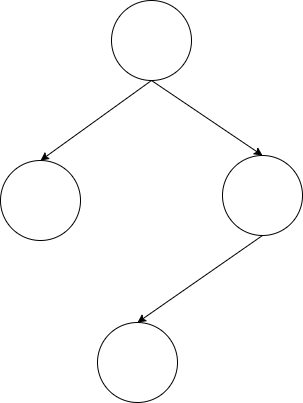

The diagram above was exported from draw.io. Its source (the exported page's mxGraphModel, read from the mxfile embedded in the PNG):
<mxGraphModel dx="1422" dy="865" grid="0" gridSize="10" guides="1" tooltips="1" connect="1" arrows="1" fold="1" page="1" pageScale="1" pageWidth="827" pageHeight="1169" math="0" shadow="0">
  <root>
    <mxCell id="0" />
    <mxCell id="1" parent="0" />
    <mxCell id="U9pTZ_ljVDIF99O8DF6z-9" style="edgeStyle=none;rounded=0;orthogonalLoop=1;jettySize=auto;html=1;exitX=0.5;exitY=1;exitDx=0;exitDy=0;entryX=0.5;entryY=0;entryDx=0;entryDy=0;" edge="1" parent="1" source="U9pTZ_ljVDIF99O8DF6z-2" target="U9pTZ_ljVDIF99O8DF6z-4">
      <mxGeometry relative="1" as="geometry" />
    </mxCell>
    <mxCell id="U9pTZ_ljVDIF99O8DF6z-11" style="edgeStyle=none;rounded=0;orthogonalLoop=1;jettySize=auto;html=1;exitX=0.5;exitY=1;exitDx=0;exitDy=0;entryX=0.5;entryY=0;entryDx=0;entryDy=0;" edge="1" parent="1" source="U9pTZ_ljVDIF99O8DF6z-2" target="U9pTZ_ljVDIF99O8DF6z-3">
      <mxGeometry relative="1" as="geometry" />
    </mxCell>
    <mxCell id="U9pTZ_ljVDIF99O8DF6z-2" value="" style="ellipse;whiteSpace=wrap;html=1;aspect=fixed;" vertex="1" parent="1">
      <mxGeometry x="367" y="295" width="80" height="80" as="geometry" />
    </mxCell>
    <mxCell id="U9pTZ_ljVDIF99O8DF6z-13" style="edgeStyle=none;rounded=0;orthogonalLoop=1;jettySize=auto;html=1;exitX=0.5;exitY=1;exitDx=0;exitDy=0;entryX=0.5;entryY=0;entryDx=0;entryDy=0;" edge="1" parent="1" source="U9pTZ_ljVDIF99O8DF6z-3" target="U9pTZ_ljVDIF99O8DF6z-5">
      <mxGeometry relative="1" as="geometry" />
    </mxCell>
    <mxCell id="U9pTZ_ljVDIF99O8DF6z-3" value="" style="ellipse;whiteSpace=wrap;html=1;aspect=fixed;" vertex="1" parent="1">
      <mxGeometry x="478" y="450" width="80" height="80" as="geometry" />
    </mxCell>
    <mxCell id="U9pTZ_ljVDIF99O8DF6z-4" value="" style="ellipse;whiteSpace=wrap;html=1;aspect=fixed;" vertex="1" parent="1">
      <mxGeometry x="256" y="455" width="80" height="80" as="geometry" />
    </mxCell>
    <mxCell id="U9pTZ_ljVDIF99O8DF6z-5" value="" style="ellipse;whiteSpace=wrap;html=1;aspect=fixed;" vertex="1" parent="1">
      <mxGeometry x="353" y="617" width="80" height="80" as="geometry" />
    </mxCell>
  </root>
</mxGraphModel>